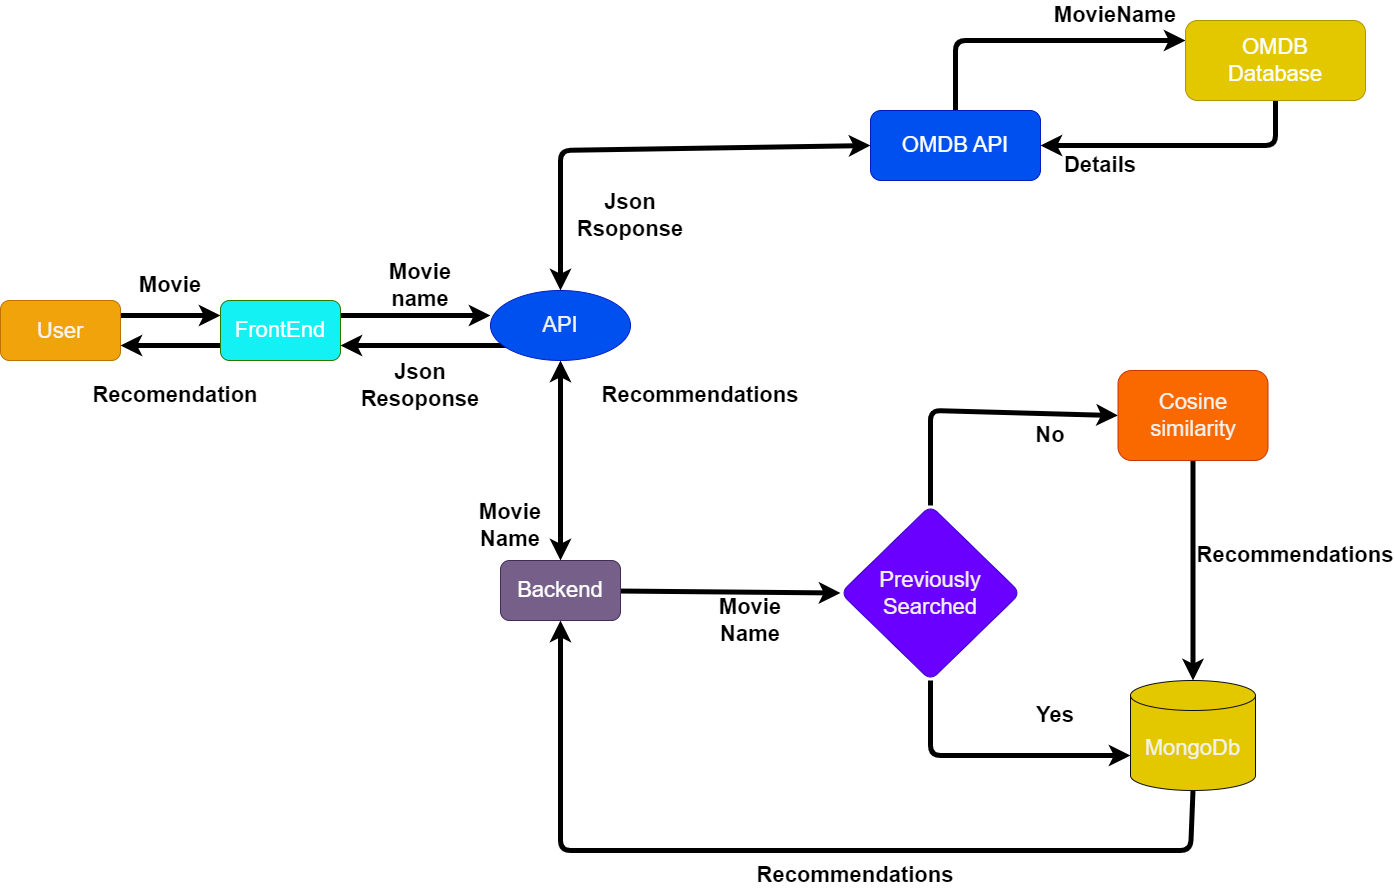

The diagram above was exported from draw.io. Its source (the exported page's mxGraphModel, read from the mxfile embedded in the PNG):
<mxGraphModel dx="1647" dy="1553" grid="1" gridSize="10" guides="1" tooltips="1" connect="1" arrows="1" fold="1" page="1" pageScale="1" pageWidth="850" pageHeight="1100" background="#ffffff" math="0" shadow="0">
  <root>
    <mxCell id="0" />
    <mxCell id="1" parent="0" />
    <mxCell id="10" value="" style="edgeStyle=none;html=1;exitX=1;exitY=0.25;exitDx=0;exitDy=0;entryX=0;entryY=0.25;entryDx=0;entryDy=0;strokeColor=#000000;strokeWidth=5;" parent="1" source="2" target="9" edge="1">
      <mxGeometry relative="1" as="geometry" />
    </mxCell>
    <mxCell id="2" value="&lt;p style=&quot;line-height: 180%; font-size: 22px;&quot;&gt;User&lt;/p&gt;" style="rounded=1;whiteSpace=wrap;html=1;fontColor=#f6f4f4;fillColor=#f0a30a;strokeColor=#BD7000;fontSize=22;" parent="1" vertex="1">
      <mxGeometry x="250" y="390" width="120" height="60" as="geometry" />
    </mxCell>
    <mxCell id="12" value="" style="edgeStyle=none;html=1;entryX=1;entryY=0.75;entryDx=0;entryDy=0;exitX=0;exitY=0.75;exitDx=0;exitDy=0;strokeColor=#000000;strokeWidth=5;" parent="1" source="9" target="2" edge="1">
      <mxGeometry relative="1" as="geometry" />
    </mxCell>
    <mxCell id="18" style="edgeStyle=none;html=1;exitX=1;exitY=0.25;exitDx=0;exitDy=0;strokeColor=#000000;strokeWidth=5;" parent="1" source="9" edge="1">
      <mxGeometry relative="1" as="geometry">
        <mxPoint x="740" y="405" as="targetPoint" />
      </mxGeometry>
    </mxCell>
    <mxCell id="9" value="FrontEnd" style="rounded=1;whiteSpace=wrap;html=1;fontColor=#ffffff;fillColor=#14f1f5;strokeColor=#2D7600;fontSize=22;" parent="1" vertex="1">
      <mxGeometry x="470" y="390" width="120" height="60" as="geometry" />
    </mxCell>
    <mxCell id="11" value="Movie" style="text;strokeColor=none;align=center;fillColor=none;html=1;verticalAlign=middle;rounded=1;fontStyle=1;whiteSpace=wrap;fontColor=#000000;fontSize=22;" parent="1" vertex="1">
      <mxGeometry x="390" y="360" width="60" height="30" as="geometry" />
    </mxCell>
    <mxCell id="15" value="Recomendation" style="text;html=1;strokeColor=none;fillColor=none;align=center;verticalAlign=middle;rounded=1;fontStyle=1;whiteSpace=wrap;fontColor=#000000;fontSize=22;" parent="1" vertex="1">
      <mxGeometry x="395" y="470" width="60" height="30" as="geometry" />
    </mxCell>
    <mxCell id="20" style="edgeStyle=none;html=1;exitX=0;exitY=0.75;exitDx=0;exitDy=0;entryX=1;entryY=0.75;entryDx=0;entryDy=0;strokeColor=#000000;strokeWidth=5;" parent="1" target="9" edge="1">
      <mxGeometry relative="1" as="geometry">
        <mxPoint x="760" y="435" as="sourcePoint" />
      </mxGeometry>
    </mxCell>
    <mxCell id="19" value="Movie name" style="text;html=1;strokeColor=none;fillColor=none;align=center;verticalAlign=middle;rounded=1;fontStyle=1;whiteSpace=wrap;fontColor=#000000;fontSize=22;" parent="1" vertex="1">
      <mxGeometry x="620" y="360" width="100" height="30" as="geometry" />
    </mxCell>
    <mxCell id="21" value="Json Resoponse" style="text;html=1;strokeColor=none;fillColor=none;align=center;verticalAlign=middle;rounded=1;fontStyle=1;whiteSpace=wrap;fontColor=#000000;fontSize=22;" parent="1" vertex="1">
      <mxGeometry x="640" y="460" width="60" height="30" as="geometry" />
    </mxCell>
    <mxCell id="89" value="" style="edgeStyle=none;html=1;entryX=0;entryY=0.5;entryDx=0;entryDy=0;strokeColor=#000000;strokeWidth=5;" parent="1" source="22" target="90" edge="1">
      <mxGeometry relative="1" as="geometry">
        <mxPoint x="1300" y="520" as="targetPoint" />
      </mxGeometry>
    </mxCell>
    <mxCell id="22" value="Backend" style="whiteSpace=wrap;html=1;rounded=1;fontColor=#ffffff;fillColor=#76608a;strokeColor=#432D57;fontSize=22;" parent="1" vertex="1">
      <mxGeometry x="750" y="650" width="120" height="60" as="geometry" />
    </mxCell>
    <mxCell id="25" value="Movie Name" style="text;html=1;strokeColor=none;fillColor=none;align=center;verticalAlign=middle;rounded=1;fontStyle=1;whiteSpace=wrap;fontColor=#000000;fontSize=22;" parent="1" vertex="1">
      <mxGeometry x="720" y="600" width="80" height="30" as="geometry" />
    </mxCell>
    <mxCell id="26" value="Recommendations" style="text;html=1;strokeColor=none;fillColor=none;align=center;verticalAlign=middle;rounded=1;fontStyle=1;whiteSpace=wrap;fontColor=#000000;fontSize=22;" parent="1" vertex="1">
      <mxGeometry x="900" y="470" width="100" height="30" as="geometry" />
    </mxCell>
    <mxCell id="33" value="" style="edgeStyle=none;html=1;exitX=0.5;exitY=0;exitDx=0;exitDy=0;entryX=0;entryY=0.25;entryDx=0;entryDy=0;strokeColor=#000000;strokeWidth=5;" parent="1" source="27" target="32" edge="1">
      <mxGeometry relative="1" as="geometry">
        <Array as="points">
          <mxPoint x="1205" y="130" />
        </Array>
      </mxGeometry>
    </mxCell>
    <mxCell id="27" value="OMDB API" style="whiteSpace=wrap;html=1;rounded=1;fontColor=#ffffff;fillColor=#0050ef;strokeColor=#001DBC;fontSize=22;" parent="1" vertex="1">
      <mxGeometry x="1120" y="200" width="170" height="70" as="geometry" />
    </mxCell>
    <mxCell id="29" value="MovieName" style="text;html=1;strokeColor=none;fillColor=none;align=center;verticalAlign=middle;rounded=1;fontStyle=1;whiteSpace=wrap;fontColor=#000000;fontSize=22;" parent="1" vertex="1">
      <mxGeometry x="1335" y="90" width="60" height="30" as="geometry" />
    </mxCell>
    <mxCell id="34" style="edgeStyle=none;html=1;exitX=0.5;exitY=1;exitDx=0;exitDy=0;entryX=1;entryY=0.5;entryDx=0;entryDy=0;strokeColor=#000000;strokeWidth=5;" parent="1" source="32" target="27" edge="1">
      <mxGeometry relative="1" as="geometry">
        <Array as="points">
          <mxPoint x="1525" y="235" />
        </Array>
      </mxGeometry>
    </mxCell>
    <mxCell id="32" value="OMDB&lt;br&gt;Database" style="whiteSpace=wrap;html=1;rounded=1;fontColor=#FFFFFF;fillColor=#e3c800;strokeColor=#B09500;fontSize=22;" parent="1" vertex="1">
      <mxGeometry x="1435" y="110" width="180" height="80" as="geometry" />
    </mxCell>
    <mxCell id="35" value="Details" style="text;html=1;strokeColor=none;fillColor=none;align=center;verticalAlign=middle;rounded=1;fontStyle=1;whiteSpace=wrap;fontColor=#000000;fontSize=22;arcSize=50;" parent="1" vertex="1">
      <mxGeometry x="1320" y="240" width="60" height="30" as="geometry" />
    </mxCell>
    <mxCell id="37" value="Json Rsoponse" style="text;html=1;strokeColor=none;fillColor=none;align=center;verticalAlign=middle;rounded=1;fontStyle=1;whiteSpace=wrap;fontColor=#000000;fontSize=22;" parent="1" vertex="1">
      <mxGeometry x="850" y="290" width="60" height="30" as="geometry" />
    </mxCell>
    <mxCell id="72" value="API" style="ellipse;whiteSpace=wrap;html=1;align=center;newEdgeStyle={&quot;edgeStyle&quot;:&quot;entityRelationEdgeStyle&quot;,&quot;startArrow&quot;:&quot;none&quot;,&quot;endArrow&quot;:&quot;none&quot;,&quot;segment&quot;:10,&quot;curved&quot;:1,&quot;sourcePerimeterSpacing&quot;:0,&quot;targetPerimeterSpacing&quot;:0};treeFolding=1;treeMoving=1;labelBackgroundColor=none;rounded=1;fillColor=#0050ef;fontColor=#f2f2f2;strokeColor=#001DBC;fontSize=22;" parent="1" vertex="1">
      <mxGeometry x="740" y="380" width="140" height="70" as="geometry" />
    </mxCell>
    <mxCell id="75" value="" style="endArrow=classic;startArrow=classic;html=1;exitX=0.5;exitY=0;exitDx=0;exitDy=0;entryX=0;entryY=0.5;entryDx=0;entryDy=0;strokeColor=#000000;fontSize=15;jumpSize=16;strokeWidth=5;" parent="1" source="72" target="27" edge="1">
      <mxGeometry width="50" height="50" relative="1" as="geometry">
        <mxPoint x="800" y="340" as="sourcePoint" />
        <mxPoint x="850" y="290" as="targetPoint" />
        <Array as="points">
          <mxPoint x="810" y="240" />
        </Array>
      </mxGeometry>
    </mxCell>
    <mxCell id="101" style="edgeStyle=none;html=1;exitX=0.5;exitY=0;exitDx=0;exitDy=0;entryX=0;entryY=0.5;entryDx=0;entryDy=0;fillColor=#a20025;strokeColor=#000000;strokeWidth=5;" parent="1" source="90" target="103" edge="1">
      <mxGeometry relative="1" as="geometry">
        <mxPoint x="1680" y="290" as="targetPoint" />
        <Array as="points">
          <mxPoint x="1180" y="500" />
        </Array>
      </mxGeometry>
    </mxCell>
    <mxCell id="90" value="Previously Searched" style="rhombus;whiteSpace=wrap;html=1;rounded=1;fillColor=#6a00ff;fontColor=#f2f2f2;strokeColor=#3700CC;fontSize=22;" parent="1" vertex="1">
      <mxGeometry x="1090" y="595" width="180" height="175" as="geometry" />
    </mxCell>
    <mxCell id="93" value="Yes" style="text;html=1;strokeColor=none;fillColor=none;align=center;verticalAlign=middle;rounded=1;fontStyle=1;whiteSpace=wrap;fontColor=#000000;fontSize=22;" parent="1" vertex="1">
      <mxGeometry x="1275" y="790" width="60" height="30" as="geometry" />
    </mxCell>
    <mxCell id="105" style="edgeStyle=none;html=1;exitX=0.5;exitY=1;exitDx=0;exitDy=0;entryX=0.5;entryY=0;entryDx=0;entryDy=0;entryPerimeter=0;strokeColor=#000000;strokeWidth=5;" parent="1" source="103" target="104" edge="1">
      <mxGeometry relative="1" as="geometry" />
    </mxCell>
    <mxCell id="103" value="Cosine&lt;br&gt;similarity" style="rounded=1;whiteSpace=wrap;html=1;fillColor=#fa6800;fontColor=#f2f2f2;strokeColor=#C73500;fontSize=22;" parent="1" vertex="1">
      <mxGeometry x="1367.5" y="460" width="150" height="90" as="geometry" />
    </mxCell>
    <mxCell id="121" style="edgeStyle=none;html=1;exitX=0.5;exitY=1;exitDx=0;exitDy=0;exitPerimeter=0;entryX=0.5;entryY=1;entryDx=0;entryDy=0;strokeColor=#000000;strokeWidth=5;" parent="1" source="104" target="22" edge="1">
      <mxGeometry relative="1" as="geometry">
        <Array as="points">
          <mxPoint x="1440" y="940" />
          <mxPoint x="810" y="940" />
        </Array>
      </mxGeometry>
    </mxCell>
    <mxCell id="104" value="MongoDb" style="shape=cylinder3;whiteSpace=wrap;html=1;boundedLbl=1;backgroundOutline=1;size=15;labelBackgroundColor=none;rounded=1;fillColor=#e3c800;fontColor=#f2f2f2;strokeColor=#0d0d0d;strokeWidth=1;fontSize=22;" parent="1" vertex="1">
      <mxGeometry x="1380" y="770" width="125" height="110" as="geometry" />
    </mxCell>
    <mxCell id="106" value="Recommendations" style="text;html=1;strokeColor=none;fillColor=none;align=center;verticalAlign=middle;rounded=1;rotation=0;fontStyle=1;whiteSpace=wrap;fontColor=#000000;fontSize=22;direction=west;flipH=0;flipV=0;" parent="1" vertex="1">
      <mxGeometry x="1475" y="620" width="140" height="50" as="geometry" />
    </mxCell>
    <mxCell id="109" value="Movie Name" style="text;html=1;strokeColor=none;fillColor=none;align=center;verticalAlign=middle;rounded=1;fontStyle=1;whiteSpace=wrap;fontColor=#000000;fontSize=22;" parent="1" vertex="1">
      <mxGeometry x="950" y="690" width="100" height="40" as="geometry" />
    </mxCell>
    <mxCell id="120" value="No" style="text;html=1;strokeColor=none;fillColor=none;align=center;verticalAlign=middle;rounded=1;fontStyle=1;whiteSpace=wrap;fontColor=#000000;fontSize=22;" parent="1" vertex="1">
      <mxGeometry x="1270" y="510" width="60" height="30" as="geometry" />
    </mxCell>
    <mxCell id="122" value="Recommendations" style="text;html=1;strokeColor=none;fillColor=none;align=center;verticalAlign=middle;rounded=1;fontStyle=1;whiteSpace=wrap;fontColor=#000000;fontSize=22;" parent="1" vertex="1">
      <mxGeometry x="1040" y="950" width="130" height="30" as="geometry" />
    </mxCell>
    <mxCell id="215" value="" style="endArrow=classic;startArrow=classic;html=1;strokeColor=#000000;strokeWidth=5;" parent="1" target="72" edge="1">
      <mxGeometry width="50" height="50" relative="1" as="geometry">
        <mxPoint x="810" y="650" as="sourcePoint" />
        <mxPoint x="860" y="600" as="targetPoint" />
      </mxGeometry>
    </mxCell>
    <mxCell id="217" value="" style="endArrow=classic;html=1;strokeWidth=5;fontSize=22;jumpSize=16;entryX=0;entryY=0;entryDx=0;entryDy=75;exitX=0.5;exitY=1;exitDx=0;exitDy=0;strokeColor=#000000;entryPerimeter=0;" parent="1" source="90" target="104" edge="1">
      <mxGeometry width="50" height="50" relative="1" as="geometry">
        <mxPoint x="870" y="570" as="sourcePoint" />
        <mxPoint x="920" y="520" as="targetPoint" />
        <Array as="points">
          <mxPoint x="1180" y="845" />
        </Array>
      </mxGeometry>
    </mxCell>
  </root>
</mxGraphModel>